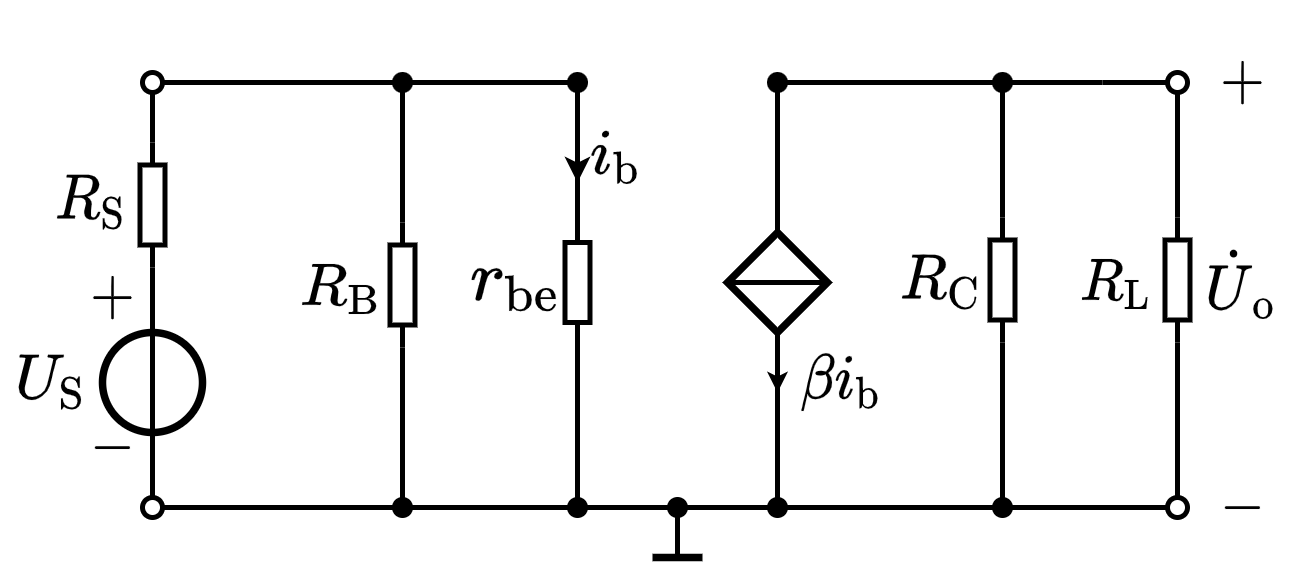

The diagram above was exported from draw.io. Its source (the exported page's mxGraphModel, read from the mxfile embedded in the PNG):
<mxGraphModel dx="314" dy="228" grid="1" gridSize="5" guides="1" tooltips="1" connect="1" arrows="1" fold="1" page="1" pageScale="1" pageWidth="827" pageHeight="1169" math="1" shadow="0">
  <root>
    <mxCell id="0" />
    <mxCell id="1" parent="0" />
    <mxCell id="vvexJ1z3C-hhkRDuJB4o-2" value="" style="endArrow=none;html=1;rounded=0;fontSize=10;startSize=4;endSize=4;endFill=0;startArrow=oval;startFill=0;" parent="1" edge="1">
      <mxGeometry width="50" height="50" relative="1" as="geometry">
        <mxPoint x="520" y="145" as="sourcePoint" />
        <mxPoint x="605" y="145" as="targetPoint" />
      </mxGeometry>
    </mxCell>
    <mxCell id="vvexJ1z3C-hhkRDuJB4o-4" value="$$R_{\mathrm{C}}$$" style="text;html=1;resizable=1;autosize=1;align=center;verticalAlign=middle;points=[];fillColor=none;strokeColor=none;rounded=0;fontSize=10;movable=1;rotatable=1;deletable=1;editable=1;connectable=0;allowArrows=0;" parent="1" vertex="1">
      <mxGeometry x="665" y="174.5" width="25" height="20" as="geometry" />
    </mxCell>
    <mxCell id="vvexJ1z3C-hhkRDuJB4o-5" value="" style="endArrow=none;html=1;rounded=0;fontSize=10;startSize=4;endSize=4;entryX=1;entryY=0.5;entryDx=0;entryDy=0;entryPerimeter=0;" parent="1" target="vvexJ1z3C-hhkRDuJB4o-6" edge="1">
      <mxGeometry width="50" height="50" relative="1" as="geometry">
        <mxPoint x="690" y="145" as="sourcePoint" />
        <mxPoint x="847" y="40.5" as="targetPoint" />
      </mxGeometry>
    </mxCell>
    <mxCell id="vvexJ1z3C-hhkRDuJB4o-6" value="" style="pointerEvents=1;verticalLabelPosition=bottom;shadow=0;dashed=0;align=center;html=1;verticalAlign=top;shape=mxgraph.electrical.resistors.resistor_1;fontSize=10;direction=north;allowArrows=0;" parent="1" vertex="1">
      <mxGeometry x="687.5" y="172" width="5" height="25" as="geometry" />
    </mxCell>
    <mxCell id="vvexJ1z3C-hhkRDuJB4o-7" value="" style="endArrow=none;html=1;rounded=0;fontSize=10;startSize=4;endSize=4;exitX=0;exitY=0.5;exitDx=0;exitDy=0;exitPerimeter=0;" parent="1" source="vvexJ1z3C-hhkRDuJB4o-6" edge="1">
      <mxGeometry width="50" height="50" relative="1" as="geometry">
        <mxPoint x="739.5" y="-6.5" as="sourcePoint" />
        <mxPoint x="690" y="230" as="targetPoint" />
      </mxGeometry>
    </mxCell>
    <mxCell id="vvexJ1z3C-hhkRDuJB4o-9" value="" style="endArrow=oval;html=1;rounded=0;fontSize=8;strokeWidth=1;startArrow=oval;startFill=0;endFill=0;startSize=4;endSize=4;" parent="1" edge="1">
      <mxGeometry width="50" height="50" relative="1" as="geometry">
        <mxPoint x="520" y="230" as="sourcePoint" />
        <mxPoint x="725" y="230" as="targetPoint" />
      </mxGeometry>
    </mxCell>
    <mxCell id="vvexJ1z3C-hhkRDuJB4o-11" value="" style="endArrow=none;html=1;rounded=0;fontSize=8;strokeWidth=1;" parent="1" edge="1">
      <mxGeometry width="50" height="50" relative="1" as="geometry">
        <mxPoint x="625" y="240" as="sourcePoint" />
        <mxPoint x="625" y="230" as="targetPoint" />
      </mxGeometry>
    </mxCell>
    <mxCell id="vvexJ1z3C-hhkRDuJB4o-12" value="" style="endArrow=none;html=1;rounded=0;fontSize=8;strokeWidth=1.5;" parent="1" edge="1">
      <mxGeometry width="50" height="50" relative="1" as="geometry">
        <mxPoint x="620" y="240" as="sourcePoint" />
        <mxPoint x="630" y="240" as="targetPoint" />
      </mxGeometry>
    </mxCell>
    <mxCell id="vvexJ1z3C-hhkRDuJB4o-13" value="" style="shape=waypoint;sketch=0;fillStyle=solid;size=6;pointerEvents=1;points=[];fillColor=none;resizable=1;rotatable=1;perimeter=centerPerimeter;snapToPoint=1;shadow=0;fontSize=6;strokeWidth=0.1;movable=1;deletable=1;editable=1;connectable=0;allowArrows=0;" parent="1" vertex="1">
      <mxGeometry x="615" y="220" width="20" height="20" as="geometry" />
    </mxCell>
    <mxCell id="vvexJ1z3C-hhkRDuJB4o-14" value="" style="endArrow=oval;html=1;rounded=0;fontSize=6;strokeWidth=1;startArrow=none;startFill=0;endFill=0;startSize=4;endSize=4;exitX=0;exitY=0.5;exitDx=0;exitDy=0;exitPerimeter=0;" parent="1" edge="1">
      <mxGeometry width="50" height="50" relative="1" as="geometry">
        <mxPoint x="710" y="145" as="sourcePoint" />
        <mxPoint x="725" y="145" as="targetPoint" />
      </mxGeometry>
    </mxCell>
    <mxCell id="vvexJ1z3C-hhkRDuJB4o-15" value="" style="shape=waypoint;sketch=0;fillStyle=solid;size=6;pointerEvents=1;points=[];fillColor=none;resizable=1;rotatable=1;perimeter=centerPerimeter;snapToPoint=1;shadow=0;fontSize=6;strokeWidth=0.1;movable=1;deletable=1;editable=1;connectable=0;allowArrows=0;" parent="1" vertex="1">
      <mxGeometry x="680" y="220" width="20" height="20" as="geometry" />
    </mxCell>
    <mxCell id="vvexJ1z3C-hhkRDuJB4o-17" value="$$\dot{U}_{\mathrm{o}}$$" style="text;html=1;align=center;verticalAlign=middle;resizable=1;points=[];autosize=1;strokeColor=none;fillColor=none;fontSize=10;movable=1;rotatable=1;deletable=1;editable=1;connectable=0;" parent="1" vertex="1">
      <mxGeometry x="725" y="174.5" width="25" height="20" as="geometry" />
    </mxCell>
    <mxCell id="vvexJ1z3C-hhkRDuJB4o-18" value="$$+$$" style="text;html=1;align=center;verticalAlign=middle;resizable=1;points=[];autosize=1;strokeColor=none;fillColor=none;fontSize=10;movable=1;rotatable=1;deletable=1;editable=1;connectable=0;" parent="1" vertex="1">
      <mxGeometry x="727.5" y="135" width="20" height="20" as="geometry" />
    </mxCell>
    <mxCell id="vvexJ1z3C-hhkRDuJB4o-19" value="$$-$$" style="text;html=1;align=center;verticalAlign=middle;resizable=1;points=[];autosize=1;strokeColor=none;fillColor=none;fontSize=10;movable=1;rotatable=1;deletable=1;editable=1;connectable=0;" parent="1" vertex="1">
      <mxGeometry x="727.5" y="220" width="20" height="20" as="geometry" />
    </mxCell>
    <mxCell id="vvexJ1z3C-hhkRDuJB4o-22" value="" style="endArrow=none;html=1;rounded=0;fontSize=8;startSize=4;endSize=4;strokeWidth=1;entryX=0;entryY=0.5;entryDx=0;entryDy=0;entryPerimeter=0;" parent="1" target="vvexJ1z3C-hhkRDuJB4o-25" edge="1">
      <mxGeometry width="50" height="50" relative="1" as="geometry">
        <mxPoint x="570" y="230" as="sourcePoint" />
        <mxPoint x="585" y="120" as="targetPoint" />
      </mxGeometry>
    </mxCell>
    <mxCell id="vvexJ1z3C-hhkRDuJB4o-23" value="" style="shape=waypoint;sketch=0;fillStyle=solid;size=6;pointerEvents=1;points=[];fillColor=none;resizable=1;rotatable=1;perimeter=centerPerimeter;snapToPoint=1;shadow=0;fontSize=6;strokeWidth=0.1;movable=1;deletable=1;editable=1;connectable=0;allowArrows=0;" parent="1" vertex="1">
      <mxGeometry x="560" y="220" width="20" height="20" as="geometry" />
    </mxCell>
    <mxCell id="vvexJ1z3C-hhkRDuJB4o-24" value="$$R_{\mathrm{B}}$$" style="text;html=1;resizable=1;autosize=1;align=center;verticalAlign=middle;points=[];fillColor=none;strokeColor=none;rounded=0;fontSize=10;movable=1;rotatable=1;deletable=1;editable=1;connectable=0;allowArrows=0;" parent="1" vertex="1">
      <mxGeometry x="545" y="176" width="25" height="20" as="geometry" />
    </mxCell>
    <mxCell id="vvexJ1z3C-hhkRDuJB4o-25" value="" style="pointerEvents=1;verticalLabelPosition=bottom;shadow=0;dashed=0;align=center;html=1;verticalAlign=top;shape=mxgraph.electrical.resistors.resistor_1;fontSize=10;direction=north;allowArrows=0;" parent="1" vertex="1">
      <mxGeometry x="567.5" y="173" width="5" height="25" as="geometry" />
    </mxCell>
    <mxCell id="vvexJ1z3C-hhkRDuJB4o-26" value="" style="endArrow=none;html=1;rounded=0;fontSize=8;startSize=4;endSize=4;strokeWidth=1;exitX=1;exitY=0.5;exitDx=0;exitDy=0;exitPerimeter=0;" parent="1" source="vvexJ1z3C-hhkRDuJB4o-25" edge="1">
      <mxGeometry width="50" height="50" relative="1" as="geometry">
        <mxPoint x="605" y="146" as="sourcePoint" />
        <mxPoint x="570" y="145" as="targetPoint" />
      </mxGeometry>
    </mxCell>
    <mxCell id="vvexJ1z3C-hhkRDuJB4o-27" value="" style="shape=waypoint;sketch=0;fillStyle=solid;size=6;pointerEvents=1;points=[];fillColor=none;resizable=1;rotatable=1;perimeter=centerPerimeter;snapToPoint=1;shadow=0;fontSize=6;strokeWidth=0.1;movable=1;deletable=1;editable=1;connectable=0;allowArrows=0;" parent="1" vertex="1">
      <mxGeometry x="560" y="135" width="20" height="20" as="geometry" />
    </mxCell>
    <mxCell id="vvexJ1z3C-hhkRDuJB4o-28" value="$$R_{\mathrm{L}}$$" style="text;html=1;resizable=1;autosize=1;align=center;verticalAlign=middle;points=[];fillColor=none;strokeColor=none;rounded=0;fontSize=10;movable=1;rotatable=1;deletable=1;editable=1;connectable=0;allowArrows=0;" parent="1" vertex="1">
      <mxGeometry x="705" y="174.5" width="15" height="20" as="geometry" />
    </mxCell>
    <mxCell id="vvexJ1z3C-hhkRDuJB4o-29" value="" style="pointerEvents=1;verticalLabelPosition=bottom;shadow=0;dashed=0;align=center;html=1;verticalAlign=top;shape=mxgraph.electrical.resistors.resistor_1;fontSize=10;direction=north;allowArrows=0;" parent="1" vertex="1">
      <mxGeometry x="722.5" y="172" width="5" height="25" as="geometry" />
    </mxCell>
    <mxCell id="vvexJ1z3C-hhkRDuJB4o-30" value="" style="endArrow=none;html=1;rounded=0;fontSize=8;startSize=4;endSize=4;strokeWidth=1;entryX=1;entryY=0.5;entryDx=0;entryDy=0;entryPerimeter=0;" parent="1" target="vvexJ1z3C-hhkRDuJB4o-29" edge="1">
      <mxGeometry width="50" height="50" relative="1" as="geometry">
        <mxPoint x="725" y="147" as="sourcePoint" />
        <mxPoint x="775" y="70" as="targetPoint" />
      </mxGeometry>
    </mxCell>
    <mxCell id="vvexJ1z3C-hhkRDuJB4o-31" value="" style="endArrow=none;html=1;rounded=0;fontSize=8;startSize=4;endSize=4;strokeWidth=1;entryX=0;entryY=0.5;entryDx=0;entryDy=0;entryPerimeter=0;" parent="1" target="vvexJ1z3C-hhkRDuJB4o-29" edge="1">
      <mxGeometry width="50" height="50" relative="1" as="geometry">
        <mxPoint x="725" y="228" as="sourcePoint" />
        <mxPoint x="775" y="150" as="targetPoint" />
      </mxGeometry>
    </mxCell>
    <mxCell id="vvexJ1z3C-hhkRDuJB4o-32" value="" style="endArrow=none;html=1;rounded=0;fontSize=8;startSize=4;endSize=4;strokeWidth=1;" parent="1" edge="1">
      <mxGeometry width="50" height="50" relative="1" as="geometry">
        <mxPoint x="645" y="145" as="sourcePoint" />
        <mxPoint x="710" y="145" as="targetPoint" />
      </mxGeometry>
    </mxCell>
    <mxCell id="vvexJ1z3C-hhkRDuJB4o-34" value="" style="shape=waypoint;sketch=0;fillStyle=solid;size=6;pointerEvents=1;points=[];fillColor=none;resizable=1;rotatable=1;perimeter=centerPerimeter;snapToPoint=1;shadow=0;fontSize=6;strokeWidth=0.1;movable=1;deletable=1;editable=1;connectable=0;allowArrows=0;" parent="1" vertex="1">
      <mxGeometry x="680" y="135" width="20" height="20" as="geometry" />
    </mxCell>
    <mxCell id="vvexJ1z3C-hhkRDuJB4o-37" value="$$-$$" style="text;resizable=1;autosize=1;align=center;verticalAlign=middle;points=[];fillColor=none;strokeColor=none;rounded=0;html=1;imageAspect=1;noLabel=0;recursiveResize=1;expand=1;editable=1;movable=1;rotatable=1;deletable=1;connectable=0;comic=0;fontSize=10;" parent="1" vertex="1">
      <mxGeometry x="504" y="207.5" width="15" height="20" as="geometry" />
    </mxCell>
    <mxCell id="vvexJ1z3C-hhkRDuJB4o-38" value="$$+$$" style="text;html=1;resizable=1;autosize=1;align=center;verticalAlign=middle;points=[];fillColor=none;strokeColor=none;rounded=0;movable=1;rotatable=1;deletable=1;editable=1;connectable=0;fontSize=10;" parent="1" vertex="1">
      <mxGeometry x="504" y="178" width="15" height="20" as="geometry" />
    </mxCell>
    <mxCell id="vvexJ1z3C-hhkRDuJB4o-39" value="" style="ellipse;whiteSpace=wrap;html=1;aspect=fixed;labelBorderColor=none;fontSize=10;strokeColor=default;strokeWidth=1.5;fillColor=none;" parent="1" vertex="1">
      <mxGeometry x="510" y="195" width="20" height="20" as="geometry" />
    </mxCell>
    <mxCell id="vvexJ1z3C-hhkRDuJB4o-40" value="\(U_\mathrm{S}\)" style="text;html=1;resizable=1;autosize=1;align=center;verticalAlign=middle;points=[];fillColor=none;strokeColor=none;rounded=0;comic=0;movable=1;rotatable=1;deletable=1;editable=1;connectable=0;fontSize=10;" parent="1" vertex="1">
      <mxGeometry x="490" y="195" width="20" height="20" as="geometry" />
    </mxCell>
    <mxCell id="vvexJ1z3C-hhkRDuJB4o-41" value="" style="endArrow=none;html=1;rounded=0;fontSize=10;entryX=0.5;entryY=0;entryDx=0;entryDy=0;exitX=0.5;exitY=1;exitDx=0;exitDy=0;" parent="1" source="vvexJ1z3C-hhkRDuJB4o-39" target="vvexJ1z3C-hhkRDuJB4o-39" edge="1">
      <mxGeometry width="50" height="50" relative="1" as="geometry">
        <mxPoint x="550" y="235" as="sourcePoint" />
        <mxPoint x="600" y="185" as="targetPoint" />
      </mxGeometry>
    </mxCell>
    <mxCell id="vvexJ1z3C-hhkRDuJB4o-42" value="" style="endArrow=none;html=1;rounded=0;fontSize=10;entryX=0.5;entryY=1;entryDx=0;entryDy=0;" parent="1" target="vvexJ1z3C-hhkRDuJB4o-39" edge="1">
      <mxGeometry width="50" height="50" relative="1" as="geometry">
        <mxPoint x="520" y="228" as="sourcePoint" />
        <mxPoint x="605" y="165" as="targetPoint" />
      </mxGeometry>
    </mxCell>
    <mxCell id="vvexJ1z3C-hhkRDuJB4o-43" value="$$R_{\mathrm{S}}$$" style="text;html=1;resizable=1;autosize=1;align=center;verticalAlign=middle;points=[];fillColor=none;strokeColor=none;rounded=0;fontSize=10;movable=1;rotatable=1;deletable=1;editable=1;connectable=0;allowArrows=0;" parent="1" vertex="1">
      <mxGeometry x="495" y="159.25" width="25" height="20" as="geometry" />
    </mxCell>
    <mxCell id="vvexJ1z3C-hhkRDuJB4o-44" value="" style="endArrow=none;html=1;rounded=0;fontSize=10;startSize=4;endSize=4;entryX=1;entryY=0.5;entryDx=0;entryDy=0;entryPerimeter=0;" parent="1" target="vvexJ1z3C-hhkRDuJB4o-45" edge="1">
      <mxGeometry width="50" height="50" relative="1" as="geometry">
        <mxPoint x="520" y="147" as="sourcePoint" />
        <mxPoint x="717" y="112.5" as="targetPoint" />
      </mxGeometry>
    </mxCell>
    <mxCell id="vvexJ1z3C-hhkRDuJB4o-45" value="" style="pointerEvents=1;verticalLabelPosition=bottom;shadow=0;dashed=0;align=center;html=1;verticalAlign=top;shape=mxgraph.electrical.resistors.resistor_1;fontSize=10;direction=north;allowArrows=0;" parent="1" vertex="1">
      <mxGeometry x="517.5" y="157" width="5" height="25" as="geometry" />
    </mxCell>
    <mxCell id="vvexJ1z3C-hhkRDuJB4o-46" value="" style="endArrow=none;html=1;rounded=0;fontSize=10;startSize=4;endSize=4;exitX=0;exitY=0.5;exitDx=0;exitDy=0;exitPerimeter=0;entryX=0.5;entryY=0;entryDx=0;entryDy=0;" parent="1" source="vvexJ1z3C-hhkRDuJB4o-45" target="vvexJ1z3C-hhkRDuJB4o-39" edge="1">
      <mxGeometry width="50" height="50" relative="1" as="geometry">
        <mxPoint x="609.5" y="5.5" as="sourcePoint" />
        <mxPoint x="520" y="120" as="targetPoint" />
      </mxGeometry>
    </mxCell>
    <mxCell id="vvexJ1z3C-hhkRDuJB4o-48" value="" style="pointerEvents=1;verticalLabelPosition=bottom;shadow=0;dashed=0;align=center;html=1;verticalAlign=top;shape=mxgraph.electrical.signal_sources.source;aspect=fixed;points=[[0.5,0,0],[1,0.5,0],[0.5,1,0],[0,0.5,0]];elSignalType=none;elSourceType=dependent;strokeWidth=1.5;direction=south;" parent="1" vertex="1">
      <mxGeometry x="635" y="175" width="20" height="20" as="geometry" />
    </mxCell>
    <mxCell id="vvexJ1z3C-hhkRDuJB4o-49" value="" style="endArrow=none;html=1;rounded=0;fontSize=12;startSize=4;endSize=1;strokeWidth=1;jumpStyle=none;jumpSize=6;entryX=0.5;entryY=0;entryDx=0;entryDy=0;entryPerimeter=0;exitX=0.5;exitY=1;exitDx=0;exitDy=0;exitPerimeter=0;" parent="1" source="vvexJ1z3C-hhkRDuJB4o-48" target="vvexJ1z3C-hhkRDuJB4o-48" edge="1">
      <mxGeometry width="50" height="50" relative="1" as="geometry">
        <mxPoint x="615" y="189.57999999999998" as="sourcePoint" />
        <mxPoint x="675" y="119.57999999999998" as="targetPoint" />
      </mxGeometry>
    </mxCell>
    <mxCell id="vvexJ1z3C-hhkRDuJB4o-50" value="" style="endArrow=none;html=1;rounded=0;exitX=0;exitY=0.5;exitDx=0;exitDy=0;exitPerimeter=0;" parent="1" source="vvexJ1z3C-hhkRDuJB4o-48" edge="1">
      <mxGeometry width="50" height="50" relative="1" as="geometry">
        <mxPoint x="655" y="204.57999999999998" as="sourcePoint" />
        <mxPoint x="645" y="145" as="targetPoint" />
      </mxGeometry>
    </mxCell>
    <mxCell id="vvexJ1z3C-hhkRDuJB4o-51" value="" style="endArrow=none;html=1;rounded=0;entryX=1;entryY=0.5;entryDx=0;entryDy=0;entryPerimeter=0;" parent="1" target="vvexJ1z3C-hhkRDuJB4o-48" edge="1">
      <mxGeometry width="50" height="50" relative="1" as="geometry">
        <mxPoint x="645" y="230" as="sourcePoint" />
        <mxPoint x="740" y="215" as="targetPoint" />
      </mxGeometry>
    </mxCell>
    <mxCell id="vvexJ1z3C-hhkRDuJB4o-52" value="" style="endArrow=classic;html=1;rounded=0;fontSize=12;startSize=4;endSize=1;strokeWidth=1;jumpSize=6;" parent="1" edge="1">
      <mxGeometry width="50" height="50" relative="1" as="geometry">
        <mxPoint x="645" y="198" as="sourcePoint" />
        <mxPoint x="645" y="207" as="targetPoint" />
      </mxGeometry>
    </mxCell>
    <mxCell id="vvexJ1z3C-hhkRDuJB4o-53" value="\(\beta i_\mathrm{b}\)" style="text;html=1;resizable=1;autosize=1;align=center;verticalAlign=middle;points=[];fillColor=none;strokeColor=none;rounded=0;comic=0;movable=1;rotatable=1;deletable=1;editable=1;connectable=0;fontSize=10;" parent="1" vertex="1">
      <mxGeometry x="645" y="194.5" width="25" height="20" as="geometry" />
    </mxCell>
    <mxCell id="vvexJ1z3C-hhkRDuJB4o-54" value="" style="endArrow=none;html=1;rounded=0;fontSize=10;startSize=4;endSize=4;entryX=1;entryY=0.5;entryDx=0;entryDy=0;entryPerimeter=0;" parent="1" target="vvexJ1z3C-hhkRDuJB4o-55" edge="1">
      <mxGeometry width="50" height="50" relative="1" as="geometry">
        <mxPoint x="605" y="145" as="sourcePoint" />
        <mxPoint x="749.5" y="65.5" as="targetPoint" />
      </mxGeometry>
    </mxCell>
    <mxCell id="vvexJ1z3C-hhkRDuJB4o-55" value="" style="pointerEvents=1;verticalLabelPosition=bottom;shadow=0;dashed=0;align=center;html=1;verticalAlign=top;shape=mxgraph.electrical.resistors.resistor_1;fontSize=10;direction=north;" parent="1" vertex="1">
      <mxGeometry x="602.5" y="172.5" width="5" height="25" as="geometry" />
    </mxCell>
    <mxCell id="vvexJ1z3C-hhkRDuJB4o-56" value="" style="endArrow=none;html=1;rounded=0;fontSize=10;startSize=4;endSize=4;exitX=0;exitY=0.5;exitDx=0;exitDy=0;exitPerimeter=0;" parent="1" source="vvexJ1z3C-hhkRDuJB4o-55" edge="1">
      <mxGeometry width="50" height="50" relative="1" as="geometry">
        <mxPoint x="707" y="50.5" as="sourcePoint" />
        <mxPoint x="605" y="230" as="targetPoint" />
      </mxGeometry>
    </mxCell>
    <mxCell id="vvexJ1z3C-hhkRDuJB4o-57" value="$$r_{\mathrm{be}}$$" style="text;html=1;align=center;verticalAlign=middle;resizable=1;points=[];autosize=1;strokeColor=none;fillColor=none;movable=1;rotatable=1;deletable=1;editable=1;connectable=1;" parent="1" vertex="1">
      <mxGeometry x="580" y="175" width="25" height="20" as="geometry" />
    </mxCell>
    <mxCell id="vvexJ1z3C-hhkRDuJB4o-58" value="" style="shape=waypoint;sketch=0;fillStyle=solid;size=6;pointerEvents=1;points=[];fillColor=none;resizable=1;rotatable=1;perimeter=centerPerimeter;snapToPoint=1;strokeWidth=0.1;movable=1;deletable=1;editable=1;connectable=0;allowArrows=0;" parent="1" vertex="1">
      <mxGeometry x="595" y="220" width="20" height="20" as="geometry" />
    </mxCell>
    <mxCell id="vvexJ1z3C-hhkRDuJB4o-59" value="" style="shape=waypoint;sketch=0;fillStyle=solid;size=6;pointerEvents=1;points=[];fillColor=none;resizable=1;rotatable=1;perimeter=centerPerimeter;snapToPoint=1;strokeWidth=0.1;movable=1;deletable=1;editable=1;connectable=0;allowArrows=0;" parent="1" vertex="1">
      <mxGeometry x="635" y="220" width="20" height="20" as="geometry" />
    </mxCell>
    <mxCell id="vvexJ1z3C-hhkRDuJB4o-62" value="" style="shape=waypoint;sketch=0;fillStyle=solid;size=6;pointerEvents=1;points=[];fillColor=none;resizable=1;rotatable=1;perimeter=centerPerimeter;snapToPoint=1;shadow=0;fontSize=6;strokeWidth=0.1;movable=1;deletable=1;editable=1;connectable=0;allowArrows=0;" parent="1" vertex="1">
      <mxGeometry x="595" y="135" width="20" height="20" as="geometry" />
    </mxCell>
    <mxCell id="vvexJ1z3C-hhkRDuJB4o-63" value="" style="shape=waypoint;sketch=0;fillStyle=solid;size=6;pointerEvents=1;points=[];fillColor=none;resizable=1;rotatable=1;perimeter=centerPerimeter;snapToPoint=1;shadow=0;fontSize=6;strokeWidth=0.1;movable=1;deletable=1;editable=1;connectable=0;allowArrows=0;" parent="1" vertex="1">
      <mxGeometry x="635" y="135" width="20" height="20" as="geometry" />
    </mxCell>
    <mxCell id="y9GUuRnJ8xm_hDTn8wkL-1" value="" style="endArrow=classic;html=1;rounded=0;startSize=2;endSize=2;" edge="1" parent="1">
      <mxGeometry width="50" height="50" relative="1" as="geometry">
        <mxPoint x="605" y="150" as="sourcePoint" />
        <mxPoint x="605" y="165" as="targetPoint" />
      </mxGeometry>
    </mxCell>
    <mxCell id="y9GUuRnJ8xm_hDTn8wkL-2" value="$$i_\mathrm{b}$$" style="text;html=1;align=center;verticalAlign=middle;resizable=1;points=[];autosize=1;strokeColor=none;fillColor=none;fontSize=10;movable=1;rotatable=1;deletable=1;editable=1;connectable=1;" vertex="1" parent="1">
      <mxGeometry x="605" y="150" width="15" height="20" as="geometry" />
    </mxCell>
  </root>
</mxGraphModel>